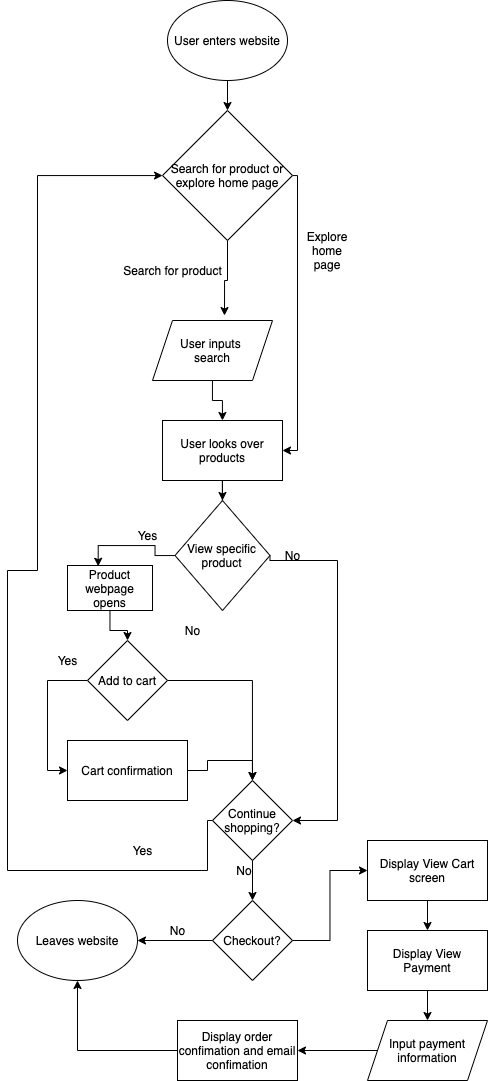

The diagram above was exported from draw.io. Its source (the exported page's mxGraphModel, read from the mxfile embedded in the PNG):
<mxGraphModel dx="612" dy="676" grid="1" gridSize="10" guides="1" tooltips="1" connect="1" arrows="1" fold="1" page="1" pageScale="1" pageWidth="850" pageHeight="1100" math="0" shadow="0">
  <root>
    <mxCell id="0" />
    <mxCell id="1" parent="0" />
    <mxCell id="5" style="edgeStyle=orthogonalEdgeStyle;rounded=0;orthogonalLoop=1;jettySize=auto;html=1;" edge="1" parent="1" source="2" target="3">
      <mxGeometry relative="1" as="geometry" />
    </mxCell>
    <mxCell id="2" value="User enters website" style="ellipse;whiteSpace=wrap;html=1;" vertex="1" parent="1">
      <mxGeometry x="190" width="120" height="80" as="geometry" />
    </mxCell>
    <mxCell id="8" style="edgeStyle=orthogonalEdgeStyle;rounded=0;orthogonalLoop=1;jettySize=auto;html=1;entryX=0.6;entryY=-0.083;entryDx=0;entryDy=0;entryPerimeter=0;" edge="1" parent="1" source="3" target="6">
      <mxGeometry relative="1" as="geometry" />
    </mxCell>
    <mxCell id="12" style="edgeStyle=orthogonalEdgeStyle;rounded=0;orthogonalLoop=1;jettySize=auto;html=1;entryX=1;entryY=0.5;entryDx=0;entryDy=0;" edge="1" parent="1" source="3" target="11">
      <mxGeometry relative="1" as="geometry">
        <Array as="points">
          <mxPoint x="320" y="175" />
          <mxPoint x="320" y="450" />
        </Array>
      </mxGeometry>
    </mxCell>
    <mxCell id="3" value="Search for product or explore home page" style="rhombus;whiteSpace=wrap;html=1;" vertex="1" parent="1">
      <mxGeometry x="185" y="110" width="130" height="130" as="geometry" />
    </mxCell>
    <mxCell id="13" style="edgeStyle=orthogonalEdgeStyle;rounded=0;orthogonalLoop=1;jettySize=auto;html=1;" edge="1" parent="1" source="6" target="11">
      <mxGeometry relative="1" as="geometry" />
    </mxCell>
    <mxCell id="6" value="User inputs &lt;br&gt;search" style="shape=parallelogram;perimeter=parallelogramPerimeter;whiteSpace=wrap;html=1;fixedSize=1;" vertex="1" parent="1">
      <mxGeometry x="175" y="320" width="120" height="60" as="geometry" />
    </mxCell>
    <mxCell id="9" value="Search for product" style="text;html=1;align=center;verticalAlign=middle;resizable=0;points=[];autosize=1;" vertex="1" parent="1">
      <mxGeometry x="140" y="260" width="110" height="20" as="geometry" />
    </mxCell>
    <mxCell id="17" style="edgeStyle=orthogonalEdgeStyle;rounded=0;orthogonalLoop=1;jettySize=auto;html=1;entryX=0.5;entryY=0;entryDx=0;entryDy=0;" edge="1" parent="1" source="11" target="16">
      <mxGeometry relative="1" as="geometry" />
    </mxCell>
    <mxCell id="11" value="User looks over products" style="rounded=0;whiteSpace=wrap;html=1;" vertex="1" parent="1">
      <mxGeometry x="185" y="420" width="120" height="60" as="geometry" />
    </mxCell>
    <mxCell id="14" value="Explore home page" style="text;html=1;strokeColor=none;fillColor=none;align=center;verticalAlign=middle;whiteSpace=wrap;rounded=0;" vertex="1" parent="1">
      <mxGeometry x="330" y="240" width="40" height="20" as="geometry" />
    </mxCell>
    <mxCell id="29" style="edgeStyle=orthogonalEdgeStyle;rounded=0;orthogonalLoop=1;jettySize=auto;html=1;exitX=1;exitY=0.5;exitDx=0;exitDy=0;entryX=1;entryY=0.5;entryDx=0;entryDy=0;" edge="1" parent="1" source="16" target="25">
      <mxGeometry relative="1" as="geometry">
        <mxPoint x="340" y="930" as="targetPoint" />
        <Array as="points">
          <mxPoint x="292" y="560" />
          <mxPoint x="360" y="560" />
          <mxPoint x="360" y="820" />
        </Array>
      </mxGeometry>
    </mxCell>
    <mxCell id="37" style="edgeStyle=orthogonalEdgeStyle;rounded=0;orthogonalLoop=1;jettySize=auto;html=1;entryX=0.361;entryY=0.017;entryDx=0;entryDy=0;entryPerimeter=0;" edge="1" parent="1" source="16" target="34">
      <mxGeometry relative="1" as="geometry" />
    </mxCell>
    <mxCell id="16" value="View specific product" style="rhombus;whiteSpace=wrap;html=1;" vertex="1" parent="1">
      <mxGeometry x="197.5" y="500" width="95" height="110" as="geometry" />
    </mxCell>
    <mxCell id="24" style="edgeStyle=orthogonalEdgeStyle;rounded=0;orthogonalLoop=1;jettySize=auto;html=1;entryX=0;entryY=0.5;entryDx=0;entryDy=0;exitX=0;exitY=0.5;exitDx=0;exitDy=0;" edge="1" parent="1" source="18" target="23">
      <mxGeometry relative="1" as="geometry">
        <Array as="points">
          <mxPoint x="70" y="680" />
          <mxPoint x="70" y="770" />
        </Array>
      </mxGeometry>
    </mxCell>
    <mxCell id="28" style="edgeStyle=orthogonalEdgeStyle;rounded=0;orthogonalLoop=1;jettySize=auto;html=1;" edge="1" parent="1" source="18" target="25">
      <mxGeometry relative="1" as="geometry" />
    </mxCell>
    <mxCell id="18" value="Add to cart" style="rhombus;whiteSpace=wrap;html=1;" vertex="1" parent="1">
      <mxGeometry x="110" y="640" width="80" height="80" as="geometry" />
    </mxCell>
    <mxCell id="20" value="Yes&lt;br&gt;" style="text;html=1;align=center;verticalAlign=middle;resizable=0;points=[];autosize=1;" vertex="1" parent="1">
      <mxGeometry x="150" y="525" width="40" height="20" as="geometry" />
    </mxCell>
    <mxCell id="27" style="edgeStyle=orthogonalEdgeStyle;rounded=0;orthogonalLoop=1;jettySize=auto;html=1;entryX=0.5;entryY=0;entryDx=0;entryDy=0;" edge="1" parent="1" source="23" target="25">
      <mxGeometry relative="1" as="geometry" />
    </mxCell>
    <mxCell id="23" value="Cart confirmation" style="rounded=0;whiteSpace=wrap;html=1;" vertex="1" parent="1">
      <mxGeometry x="90" y="740" width="120" height="60" as="geometry" />
    </mxCell>
    <mxCell id="32" style="edgeStyle=orthogonalEdgeStyle;rounded=0;orthogonalLoop=1;jettySize=auto;html=1;" edge="1" parent="1" source="25" target="3">
      <mxGeometry relative="1" as="geometry">
        <mxPoint x="440" y="490" as="targetPoint" />
        <Array as="points">
          <mxPoint x="230" y="820" />
          <mxPoint x="230" y="870" />
          <mxPoint x="30" y="870" />
          <mxPoint x="30" y="570" />
          <mxPoint x="60" y="570" />
          <mxPoint x="60" y="175" />
        </Array>
      </mxGeometry>
    </mxCell>
    <mxCell id="40" style="edgeStyle=orthogonalEdgeStyle;rounded=0;orthogonalLoop=1;jettySize=auto;html=1;" edge="1" parent="1" source="25" target="39">
      <mxGeometry relative="1" as="geometry" />
    </mxCell>
    <mxCell id="25" value="Continue shopping?" style="rhombus;whiteSpace=wrap;html=1;" vertex="1" parent="1">
      <mxGeometry x="235" y="780" width="80" height="80" as="geometry" />
    </mxCell>
    <mxCell id="26" value="Yes&lt;br&gt;" style="text;html=1;align=center;verticalAlign=middle;resizable=0;points=[];autosize=1;" vertex="1" parent="1">
      <mxGeometry x="70" y="650" width="40" height="20" as="geometry" />
    </mxCell>
    <mxCell id="30" value="No" style="text;html=1;align=center;verticalAlign=middle;resizable=0;points=[];autosize=1;" vertex="1" parent="1">
      <mxGeometry x="200" y="620" width="30" height="20" as="geometry" />
    </mxCell>
    <mxCell id="31" value="No" style="text;html=1;align=center;verticalAlign=middle;resizable=0;points=[];autosize=1;" vertex="1" parent="1">
      <mxGeometry x="300" y="545" width="30" height="20" as="geometry" />
    </mxCell>
    <mxCell id="33" value="Yes&lt;br&gt;" style="text;html=1;align=center;verticalAlign=middle;resizable=0;points=[];autosize=1;" vertex="1" parent="1">
      <mxGeometry x="145" y="840" width="40" height="20" as="geometry" />
    </mxCell>
    <mxCell id="38" style="edgeStyle=orthogonalEdgeStyle;rounded=0;orthogonalLoop=1;jettySize=auto;html=1;" edge="1" parent="1" source="34" target="18">
      <mxGeometry relative="1" as="geometry" />
    </mxCell>
    <mxCell id="34" value="Product webpage opens" style="rounded=0;whiteSpace=wrap;html=1;" vertex="1" parent="1">
      <mxGeometry x="90" y="565" width="85" height="45" as="geometry" />
    </mxCell>
    <mxCell id="42" style="edgeStyle=orthogonalEdgeStyle;rounded=0;orthogonalLoop=1;jettySize=auto;html=1;" edge="1" parent="1" source="39" target="41">
      <mxGeometry relative="1" as="geometry" />
    </mxCell>
    <mxCell id="46" style="edgeStyle=orthogonalEdgeStyle;rounded=0;orthogonalLoop=1;jettySize=auto;html=1;entryX=0;entryY=0.5;entryDx=0;entryDy=0;" edge="1" parent="1" source="39" target="44">
      <mxGeometry relative="1" as="geometry" />
    </mxCell>
    <mxCell id="39" value="Checkout?" style="rhombus;whiteSpace=wrap;html=1;" vertex="1" parent="1">
      <mxGeometry x="235" y="900" width="80" height="80" as="geometry" />
    </mxCell>
    <mxCell id="41" value="Leaves website" style="ellipse;whiteSpace=wrap;html=1;" vertex="1" parent="1">
      <mxGeometry x="40" y="900" width="120" height="80" as="geometry" />
    </mxCell>
    <mxCell id="43" value="No" style="text;html=1;align=center;verticalAlign=middle;resizable=0;points=[];autosize=1;" vertex="1" parent="1">
      <mxGeometry x="185" y="920" width="30" height="20" as="geometry" />
    </mxCell>
    <mxCell id="48" style="edgeStyle=orthogonalEdgeStyle;rounded=0;orthogonalLoop=1;jettySize=auto;html=1;" edge="1" parent="1" source="44" target="47">
      <mxGeometry relative="1" as="geometry" />
    </mxCell>
    <mxCell id="44" value="Display View Cart screen" style="rounded=0;whiteSpace=wrap;html=1;" vertex="1" parent="1">
      <mxGeometry x="390" y="840" width="120" height="60" as="geometry" />
    </mxCell>
    <mxCell id="51" style="edgeStyle=orthogonalEdgeStyle;rounded=0;orthogonalLoop=1;jettySize=auto;html=1;entryX=0.5;entryY=0;entryDx=0;entryDy=0;" edge="1" parent="1" source="47" target="50">
      <mxGeometry relative="1" as="geometry" />
    </mxCell>
    <mxCell id="47" value="Display View Payment" style="rounded=0;whiteSpace=wrap;html=1;" vertex="1" parent="1">
      <mxGeometry x="390" y="930" width="120" height="60" as="geometry" />
    </mxCell>
    <mxCell id="53" style="edgeStyle=orthogonalEdgeStyle;rounded=0;orthogonalLoop=1;jettySize=auto;html=1;" edge="1" parent="1" source="50" target="52">
      <mxGeometry relative="1" as="geometry" />
    </mxCell>
    <mxCell id="50" value="Input payment information" style="shape=parallelogram;perimeter=parallelogramPerimeter;whiteSpace=wrap;html=1;fixedSize=1;" vertex="1" parent="1">
      <mxGeometry x="390" y="1020" width="120" height="60" as="geometry" />
    </mxCell>
    <mxCell id="59" style="edgeStyle=orthogonalEdgeStyle;rounded=0;orthogonalLoop=1;jettySize=auto;html=1;entryX=0.5;entryY=1;entryDx=0;entryDy=0;" edge="1" parent="1" source="52" target="41">
      <mxGeometry relative="1" as="geometry" />
    </mxCell>
    <mxCell id="52" value="Display order confimation and email confimation" style="rounded=0;whiteSpace=wrap;html=1;" vertex="1" parent="1">
      <mxGeometry x="200" y="1020" width="120" height="60" as="geometry" />
    </mxCell>
    <mxCell id="57" value="No" style="text;html=1;strokeColor=none;fillColor=none;align=center;verticalAlign=middle;whiteSpace=wrap;rounded=0;" vertex="1" parent="1">
      <mxGeometry x="247" y="860" width="40" height="20" as="geometry" />
    </mxCell>
  </root>
</mxGraphModel>